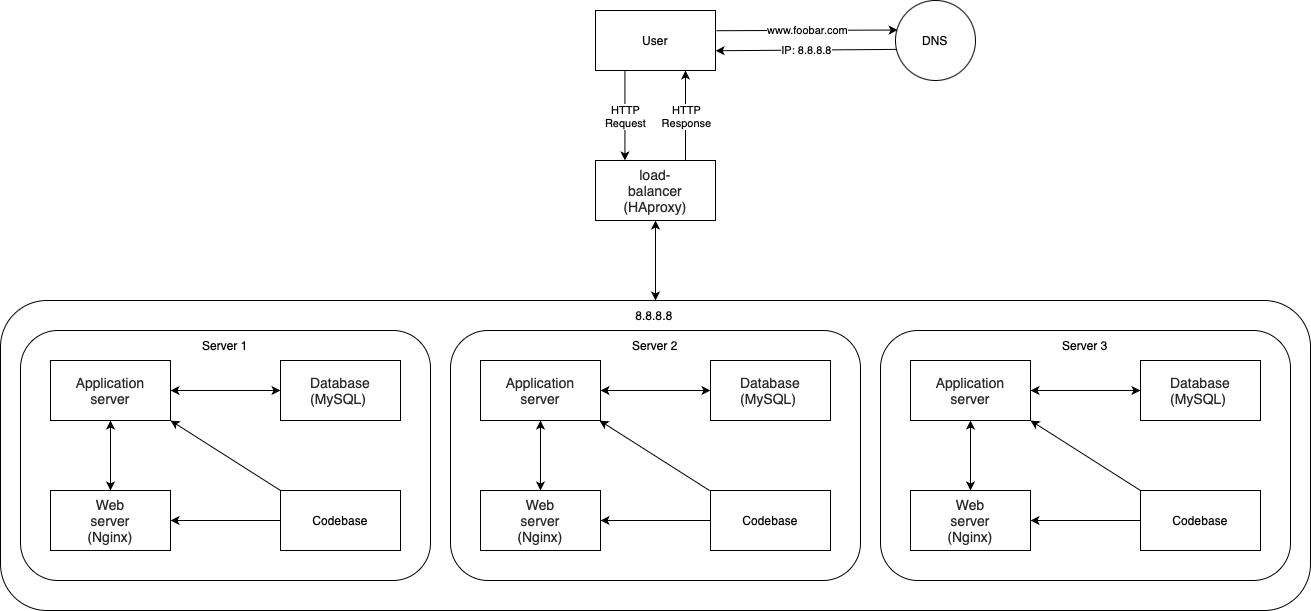

The diagram above was exported from draw.io. Its source (the exported page's mxGraphModel, read from the mxfile embedded in the PNG):
<mxGraphModel dx="2316" dy="814" grid="1" gridSize="10" guides="1" tooltips="1" connect="1" arrows="1" fold="1" page="1" pageScale="1" pageWidth="827" pageHeight="1169" math="0" shadow="0">
  <root>
    <mxCell id="0" />
    <mxCell id="1" parent="0" />
    <mxCell id="Ch9xuzGz4kyHkzF96-3E-3" value="" style="rounded=0;whiteSpace=wrap;html=1;" vertex="1" parent="1">
      <mxGeometry x="300" y="40" width="120" height="60" as="geometry" />
    </mxCell>
    <mxCell id="Ch9xuzGz4kyHkzF96-3E-6" value="User" style="text;html=1;align=center;verticalAlign=middle;whiteSpace=wrap;rounded=0;" vertex="1" parent="1">
      <mxGeometry x="330" y="55" width="60" height="30" as="geometry" />
    </mxCell>
    <mxCell id="Ch9xuzGz4kyHkzF96-3E-12" value="" style="ellipse;whiteSpace=wrap;html=1;aspect=fixed;" vertex="1" parent="1">
      <mxGeometry x="600" y="30" width="80" height="80" as="geometry" />
    </mxCell>
    <mxCell id="Ch9xuzGz4kyHkzF96-3E-13" value="DNS" style="text;html=1;align=center;verticalAlign=middle;whiteSpace=wrap;rounded=0;" vertex="1" parent="1">
      <mxGeometry x="610" y="55" width="60" height="30" as="geometry" />
    </mxCell>
    <mxCell id="Ch9xuzGz4kyHkzF96-3E-16" value="" style="endArrow=classic;html=1;rounded=0;exitX=1.007;exitY=0.337;exitDx=0;exitDy=0;exitPerimeter=0;entryX=0.027;entryY=0.369;entryDx=0;entryDy=0;entryPerimeter=0;" edge="1" parent="1" source="Ch9xuzGz4kyHkzF96-3E-3" target="Ch9xuzGz4kyHkzF96-3E-12">
      <mxGeometry relative="1" as="geometry">
        <mxPoint x="470" y="60" as="sourcePoint" />
        <mxPoint x="570" y="60" as="targetPoint" />
      </mxGeometry>
    </mxCell>
    <mxCell id="Ch9xuzGz4kyHkzF96-3E-17" value="www.foobar.com" style="edgeLabel;resizable=0;html=1;;align=center;verticalAlign=middle;" connectable="0" vertex="1" parent="Ch9xuzGz4kyHkzF96-3E-16">
      <mxGeometry relative="1" as="geometry" />
    </mxCell>
    <mxCell id="Ch9xuzGz4kyHkzF96-3E-19" value="" style="endArrow=classic;html=1;rounded=0;entryX=1.001;entryY=0.671;entryDx=0;entryDy=0;entryPerimeter=0;exitX=0.019;exitY=0.611;exitDx=0;exitDy=0;exitPerimeter=0;" edge="1" parent="1" source="Ch9xuzGz4kyHkzF96-3E-12" target="Ch9xuzGz4kyHkzF96-3E-3">
      <mxGeometry relative="1" as="geometry">
        <mxPoint x="420" y="200" as="sourcePoint" />
        <mxPoint x="520" y="200" as="targetPoint" />
      </mxGeometry>
    </mxCell>
    <mxCell id="Ch9xuzGz4kyHkzF96-3E-20" value="IP: 8.8.8.8" style="edgeLabel;resizable=0;html=1;;align=center;verticalAlign=middle;" connectable="0" vertex="1" parent="Ch9xuzGz4kyHkzF96-3E-19">
      <mxGeometry relative="1" as="geometry" />
    </mxCell>
    <mxCell id="Ch9xuzGz4kyHkzF96-3E-23" value="" style="endArrow=classic;html=1;rounded=0;exitX=0.5;exitY=1;exitDx=0;exitDy=0;" edge="1" parent="1">
      <mxGeometry relative="1" as="geometry">
        <mxPoint x="329.43" y="100" as="sourcePoint" />
        <mxPoint x="329.43" y="190" as="targetPoint" />
        <Array as="points">
          <mxPoint x="329.43" y="120" />
        </Array>
      </mxGeometry>
    </mxCell>
    <mxCell id="Ch9xuzGz4kyHkzF96-3E-24" value="&lt;div&gt;HTTP&lt;/div&gt;Request" style="edgeLabel;resizable=0;html=1;;align=center;verticalAlign=middle;" connectable="0" vertex="1" parent="Ch9xuzGz4kyHkzF96-3E-23">
      <mxGeometry relative="1" as="geometry" />
    </mxCell>
    <mxCell id="Ch9xuzGz4kyHkzF96-3E-43" value="" style="rounded=0;whiteSpace=wrap;html=1;" vertex="1" parent="1">
      <mxGeometry x="300" y="190" width="120" height="60" as="geometry" />
    </mxCell>
    <mxCell id="Ch9xuzGz4kyHkzF96-3E-45" value="" style="endArrow=classic;html=1;rounded=0;exitX=0.75;exitY=0;exitDx=0;exitDy=0;entryX=0.75;entryY=1;entryDx=0;entryDy=0;" edge="1" parent="1">
      <mxGeometry relative="1" as="geometry">
        <mxPoint x="390" y="190" as="sourcePoint" />
        <mxPoint x="390" y="100" as="targetPoint" />
      </mxGeometry>
    </mxCell>
    <mxCell id="Ch9xuzGz4kyHkzF96-3E-46" value="HTTP&lt;div&gt;Response&lt;/div&gt;" style="edgeLabel;resizable=0;html=1;;align=center;verticalAlign=middle;" connectable="0" vertex="1" parent="Ch9xuzGz4kyHkzF96-3E-45">
      <mxGeometry relative="1" as="geometry" />
    </mxCell>
    <mxCell id="Ch9xuzGz4kyHkzF96-3E-47" value="&lt;span style=&quot;caret-color: rgb(41, 39, 40); color: rgb(41, 39, 40); font-family: aktiv-grotesk, sans-serif; font-size: 14px; background-color: rgb(255, 255, 255);&quot;&gt;load-balancer (HAproxy)&lt;/span&gt;" style="text;html=1;align=center;verticalAlign=middle;whiteSpace=wrap;rounded=0;" vertex="1" parent="1">
      <mxGeometry x="330" y="205" width="60" height="30" as="geometry" />
    </mxCell>
    <mxCell id="Ch9xuzGz4kyHkzF96-3E-48" value="" style="rounded=1;whiteSpace=wrap;html=1;" vertex="1" parent="1">
      <mxGeometry x="-295" y="330" width="1310" height="310" as="geometry" />
    </mxCell>
    <mxCell id="Jfg73jXI8hI_WUn9DQPz-29" value="" style="rounded=1;whiteSpace=wrap;html=1;" vertex="1" parent="1">
      <mxGeometry x="155" y="360" width="410" height="250" as="geometry" />
    </mxCell>
    <mxCell id="Jfg73jXI8hI_WUn9DQPz-30" value="Server 2" style="text;html=1;align=center;verticalAlign=middle;whiteSpace=wrap;rounded=0;" vertex="1" parent="1">
      <mxGeometry x="330" y="360" width="60" height="30" as="geometry" />
    </mxCell>
    <mxCell id="Jfg73jXI8hI_WUn9DQPz-31" value="" style="rounded=0;whiteSpace=wrap;html=1;" vertex="1" parent="1">
      <mxGeometry x="185" y="390" width="120" height="60" as="geometry" />
    </mxCell>
    <mxCell id="Jfg73jXI8hI_WUn9DQPz-32" value="" style="rounded=0;whiteSpace=wrap;html=1;" vertex="1" parent="1">
      <mxGeometry x="415" y="390" width="120" height="60" as="geometry" />
    </mxCell>
    <mxCell id="Jfg73jXI8hI_WUn9DQPz-33" value="" style="rounded=0;whiteSpace=wrap;html=1;" vertex="1" parent="1">
      <mxGeometry x="185" y="520" width="120" height="60" as="geometry" />
    </mxCell>
    <mxCell id="Jfg73jXI8hI_WUn9DQPz-34" value="" style="rounded=0;whiteSpace=wrap;html=1;" vertex="1" parent="1">
      <mxGeometry x="415" y="520" width="120" height="60" as="geometry" />
    </mxCell>
    <mxCell id="Jfg73jXI8hI_WUn9DQPz-35" value="Codebase" style="text;html=1;align=center;verticalAlign=middle;whiteSpace=wrap;rounded=0;" vertex="1" parent="1">
      <mxGeometry x="445" y="535" width="60" height="30" as="geometry" />
    </mxCell>
    <mxCell id="Jfg73jXI8hI_WUn9DQPz-36" value="&lt;span style=&quot;caret-color: rgb(41, 39, 40); color: rgb(41, 39, 40); font-family: aktiv-grotesk, sans-serif; font-size: 14px; background-color: rgb(255, 255, 255);&quot;&gt;Web server (Nginx)&lt;/span&gt;" style="text;html=1;align=center;verticalAlign=middle;whiteSpace=wrap;rounded=0;" vertex="1" parent="1">
      <mxGeometry x="215" y="535" width="60" height="30" as="geometry" />
    </mxCell>
    <mxCell id="Jfg73jXI8hI_WUn9DQPz-37" value="&lt;span style=&quot;caret-color: rgb(41, 39, 40); color: rgb(41, 39, 40); font-family: aktiv-grotesk, sans-serif; font-size: 14px; background-color: rgb(255, 255, 255);&quot;&gt;Application server&lt;/span&gt;" style="text;html=1;align=center;verticalAlign=middle;whiteSpace=wrap;rounded=0;" vertex="1" parent="1">
      <mxGeometry x="215" y="405" width="60" height="30" as="geometry" />
    </mxCell>
    <mxCell id="Jfg73jXI8hI_WUn9DQPz-38" value="&lt;span style=&quot;caret-color: rgb(41, 39, 40); color: rgb(41, 39, 40); font-family: aktiv-grotesk, sans-serif; font-size: 14px; text-align: left; background-color: rgb(255, 255, 255);&quot;&gt;Database (MySQL)&lt;/span&gt;" style="text;html=1;align=center;verticalAlign=middle;whiteSpace=wrap;rounded=0;" vertex="1" parent="1">
      <mxGeometry x="445" y="405" width="60" height="30" as="geometry" />
    </mxCell>
    <mxCell id="Jfg73jXI8hI_WUn9DQPz-40" value="" style="endArrow=classic;startArrow=classic;html=1;rounded=0;entryX=0.5;entryY=0;entryDx=0;entryDy=0;exitX=0.5;exitY=1;exitDx=0;exitDy=0;" edge="1" source="Jfg73jXI8hI_WUn9DQPz-31" target="Jfg73jXI8hI_WUn9DQPz-33" parent="1">
      <mxGeometry width="50" height="50" relative="1" as="geometry">
        <mxPoint x="305" y="450" as="sourcePoint" />
        <mxPoint x="355" y="400" as="targetPoint" />
      </mxGeometry>
    </mxCell>
    <mxCell id="Jfg73jXI8hI_WUn9DQPz-41" value="" style="endArrow=classic;html=1;rounded=0;entryX=1;entryY=0.5;entryDx=0;entryDy=0;exitX=0;exitY=0.5;exitDx=0;exitDy=0;" edge="1" source="Jfg73jXI8hI_WUn9DQPz-34" target="Jfg73jXI8hI_WUn9DQPz-33" parent="1">
      <mxGeometry width="50" height="50" relative="1" as="geometry">
        <mxPoint x="305" y="450" as="sourcePoint" />
        <mxPoint x="355" y="400" as="targetPoint" />
      </mxGeometry>
    </mxCell>
    <mxCell id="Jfg73jXI8hI_WUn9DQPz-42" value="" style="endArrow=classic;startArrow=classic;html=1;rounded=0;exitX=1;exitY=0.5;exitDx=0;exitDy=0;entryX=0;entryY=0.5;entryDx=0;entryDy=0;" edge="1" source="Jfg73jXI8hI_WUn9DQPz-31" target="Jfg73jXI8hI_WUn9DQPz-32" parent="1">
      <mxGeometry width="50" height="50" relative="1" as="geometry">
        <mxPoint x="305" y="450" as="sourcePoint" />
        <mxPoint x="355" y="400" as="targetPoint" />
      </mxGeometry>
    </mxCell>
    <mxCell id="Jfg73jXI8hI_WUn9DQPz-43" value="" style="rounded=1;whiteSpace=wrap;html=1;" vertex="1" parent="1">
      <mxGeometry x="585" y="360" width="410" height="250" as="geometry" />
    </mxCell>
    <mxCell id="Jfg73jXI8hI_WUn9DQPz-44" value="Server 3" style="text;html=1;align=center;verticalAlign=middle;whiteSpace=wrap;rounded=0;" vertex="1" parent="1">
      <mxGeometry x="760" y="360" width="60" height="30" as="geometry" />
    </mxCell>
    <mxCell id="Jfg73jXI8hI_WUn9DQPz-45" value="" style="rounded=0;whiteSpace=wrap;html=1;" vertex="1" parent="1">
      <mxGeometry x="615" y="390" width="120" height="60" as="geometry" />
    </mxCell>
    <mxCell id="Jfg73jXI8hI_WUn9DQPz-46" value="" style="rounded=0;whiteSpace=wrap;html=1;" vertex="1" parent="1">
      <mxGeometry x="845" y="390" width="120" height="60" as="geometry" />
    </mxCell>
    <mxCell id="Jfg73jXI8hI_WUn9DQPz-47" value="" style="rounded=0;whiteSpace=wrap;html=1;" vertex="1" parent="1">
      <mxGeometry x="615" y="520" width="120" height="60" as="geometry" />
    </mxCell>
    <mxCell id="Jfg73jXI8hI_WUn9DQPz-48" value="" style="rounded=0;whiteSpace=wrap;html=1;" vertex="1" parent="1">
      <mxGeometry x="845" y="520" width="120" height="60" as="geometry" />
    </mxCell>
    <mxCell id="Jfg73jXI8hI_WUn9DQPz-49" value="Codebase" style="text;html=1;align=center;verticalAlign=middle;whiteSpace=wrap;rounded=0;" vertex="1" parent="1">
      <mxGeometry x="875" y="535" width="60" height="30" as="geometry" />
    </mxCell>
    <mxCell id="Jfg73jXI8hI_WUn9DQPz-50" value="&lt;span style=&quot;caret-color: rgb(41, 39, 40); color: rgb(41, 39, 40); font-family: aktiv-grotesk, sans-serif; font-size: 14px; background-color: rgb(255, 255, 255);&quot;&gt;Web server (Nginx)&lt;/span&gt;" style="text;html=1;align=center;verticalAlign=middle;whiteSpace=wrap;rounded=0;" vertex="1" parent="1">
      <mxGeometry x="645" y="535" width="60" height="30" as="geometry" />
    </mxCell>
    <mxCell id="Jfg73jXI8hI_WUn9DQPz-51" value="&lt;span style=&quot;caret-color: rgb(41, 39, 40); color: rgb(41, 39, 40); font-family: aktiv-grotesk, sans-serif; font-size: 14px; background-color: rgb(255, 255, 255);&quot;&gt;Application server&lt;/span&gt;" style="text;html=1;align=center;verticalAlign=middle;whiteSpace=wrap;rounded=0;" vertex="1" parent="1">
      <mxGeometry x="645" y="405" width="60" height="30" as="geometry" />
    </mxCell>
    <mxCell id="Jfg73jXI8hI_WUn9DQPz-52" value="&lt;span style=&quot;caret-color: rgb(41, 39, 40); color: rgb(41, 39, 40); font-family: aktiv-grotesk, sans-serif; font-size: 14px; text-align: left; background-color: rgb(255, 255, 255);&quot;&gt;Database (MySQL)&lt;/span&gt;" style="text;html=1;align=center;verticalAlign=middle;whiteSpace=wrap;rounded=0;" vertex="1" parent="1">
      <mxGeometry x="875" y="405" width="60" height="30" as="geometry" />
    </mxCell>
    <mxCell id="Jfg73jXI8hI_WUn9DQPz-54" value="" style="endArrow=classic;startArrow=classic;html=1;rounded=0;entryX=0.5;entryY=0;entryDx=0;entryDy=0;exitX=0.5;exitY=1;exitDx=0;exitDy=0;" edge="1" source="Jfg73jXI8hI_WUn9DQPz-45" target="Jfg73jXI8hI_WUn9DQPz-47" parent="1">
      <mxGeometry width="50" height="50" relative="1" as="geometry">
        <mxPoint x="735" y="450" as="sourcePoint" />
        <mxPoint x="785" y="400" as="targetPoint" />
      </mxGeometry>
    </mxCell>
    <mxCell id="Jfg73jXI8hI_WUn9DQPz-55" value="" style="endArrow=classic;html=1;rounded=0;entryX=1;entryY=0.5;entryDx=0;entryDy=0;exitX=0;exitY=0.5;exitDx=0;exitDy=0;" edge="1" source="Jfg73jXI8hI_WUn9DQPz-48" target="Jfg73jXI8hI_WUn9DQPz-47" parent="1">
      <mxGeometry width="50" height="50" relative="1" as="geometry">
        <mxPoint x="735" y="450" as="sourcePoint" />
        <mxPoint x="785" y="400" as="targetPoint" />
      </mxGeometry>
    </mxCell>
    <mxCell id="Jfg73jXI8hI_WUn9DQPz-56" value="" style="endArrow=classic;startArrow=classic;html=1;rounded=0;exitX=1;exitY=0.5;exitDx=0;exitDy=0;entryX=0;entryY=0.5;entryDx=0;entryDy=0;" edge="1" source="Jfg73jXI8hI_WUn9DQPz-45" target="Jfg73jXI8hI_WUn9DQPz-46" parent="1">
      <mxGeometry width="50" height="50" relative="1" as="geometry">
        <mxPoint x="735" y="450" as="sourcePoint" />
        <mxPoint x="785" y="400" as="targetPoint" />
      </mxGeometry>
    </mxCell>
    <mxCell id="Jfg73jXI8hI_WUn9DQPz-58" value="" style="rounded=1;whiteSpace=wrap;html=1;" vertex="1" parent="1">
      <mxGeometry x="-275" y="360" width="410" height="250" as="geometry" />
    </mxCell>
    <mxCell id="Jfg73jXI8hI_WUn9DQPz-59" value="Server 1" style="text;html=1;align=center;verticalAlign=middle;whiteSpace=wrap;rounded=0;" vertex="1" parent="1">
      <mxGeometry x="-100" y="360" width="60" height="30" as="geometry" />
    </mxCell>
    <mxCell id="Jfg73jXI8hI_WUn9DQPz-60" value="" style="rounded=0;whiteSpace=wrap;html=1;" vertex="1" parent="1">
      <mxGeometry x="-245" y="390" width="120" height="60" as="geometry" />
    </mxCell>
    <mxCell id="Jfg73jXI8hI_WUn9DQPz-61" value="" style="rounded=0;whiteSpace=wrap;html=1;" vertex="1" parent="1">
      <mxGeometry x="-15" y="390" width="120" height="60" as="geometry" />
    </mxCell>
    <mxCell id="Jfg73jXI8hI_WUn9DQPz-62" value="" style="rounded=0;whiteSpace=wrap;html=1;" vertex="1" parent="1">
      <mxGeometry x="-245" y="520" width="120" height="60" as="geometry" />
    </mxCell>
    <mxCell id="Jfg73jXI8hI_WUn9DQPz-63" value="" style="rounded=0;whiteSpace=wrap;html=1;" vertex="1" parent="1">
      <mxGeometry x="-15" y="520" width="120" height="60" as="geometry" />
    </mxCell>
    <mxCell id="Jfg73jXI8hI_WUn9DQPz-64" value="Codebase" style="text;html=1;align=center;verticalAlign=middle;whiteSpace=wrap;rounded=0;" vertex="1" parent="1">
      <mxGeometry x="15" y="535" width="60" height="30" as="geometry" />
    </mxCell>
    <mxCell id="Jfg73jXI8hI_WUn9DQPz-65" value="&lt;span style=&quot;caret-color: rgb(41, 39, 40); color: rgb(41, 39, 40); font-family: aktiv-grotesk, sans-serif; font-size: 14px; background-color: rgb(255, 255, 255);&quot;&gt;Web server (Nginx)&lt;/span&gt;" style="text;html=1;align=center;verticalAlign=middle;whiteSpace=wrap;rounded=0;" vertex="1" parent="1">
      <mxGeometry x="-215" y="535" width="60" height="30" as="geometry" />
    </mxCell>
    <mxCell id="Jfg73jXI8hI_WUn9DQPz-66" value="&lt;span style=&quot;caret-color: rgb(41, 39, 40); color: rgb(41, 39, 40); font-family: aktiv-grotesk, sans-serif; font-size: 14px; background-color: rgb(255, 255, 255);&quot;&gt;Application server&lt;/span&gt;" style="text;html=1;align=center;verticalAlign=middle;whiteSpace=wrap;rounded=0;" vertex="1" parent="1">
      <mxGeometry x="-215" y="405" width="60" height="30" as="geometry" />
    </mxCell>
    <mxCell id="Jfg73jXI8hI_WUn9DQPz-67" value="&lt;span style=&quot;caret-color: rgb(41, 39, 40); color: rgb(41, 39, 40); font-family: aktiv-grotesk, sans-serif; font-size: 14px; text-align: left; background-color: rgb(255, 255, 255);&quot;&gt;Database (MySQL)&lt;/span&gt;" style="text;html=1;align=center;verticalAlign=middle;whiteSpace=wrap;rounded=0;" vertex="1" parent="1">
      <mxGeometry x="15" y="405" width="60" height="30" as="geometry" />
    </mxCell>
    <mxCell id="Jfg73jXI8hI_WUn9DQPz-69" value="" style="endArrow=classic;startArrow=classic;html=1;rounded=0;entryX=0.5;entryY=0;entryDx=0;entryDy=0;exitX=0.5;exitY=1;exitDx=0;exitDy=0;" edge="1" source="Jfg73jXI8hI_WUn9DQPz-60" target="Jfg73jXI8hI_WUn9DQPz-62" parent="1">
      <mxGeometry width="50" height="50" relative="1" as="geometry">
        <mxPoint x="-125" y="450" as="sourcePoint" />
        <mxPoint x="-75" y="400" as="targetPoint" />
      </mxGeometry>
    </mxCell>
    <mxCell id="Jfg73jXI8hI_WUn9DQPz-70" value="" style="endArrow=classic;html=1;rounded=0;entryX=1;entryY=0.5;entryDx=0;entryDy=0;exitX=0;exitY=0.5;exitDx=0;exitDy=0;" edge="1" source="Jfg73jXI8hI_WUn9DQPz-63" target="Jfg73jXI8hI_WUn9DQPz-62" parent="1">
      <mxGeometry width="50" height="50" relative="1" as="geometry">
        <mxPoint x="-125" y="450" as="sourcePoint" />
        <mxPoint x="-75" y="400" as="targetPoint" />
      </mxGeometry>
    </mxCell>
    <mxCell id="Jfg73jXI8hI_WUn9DQPz-71" value="" style="endArrow=classic;startArrow=classic;html=1;rounded=0;exitX=1;exitY=0.5;exitDx=0;exitDy=0;entryX=0;entryY=0.5;entryDx=0;entryDy=0;" edge="1" source="Jfg73jXI8hI_WUn9DQPz-60" target="Jfg73jXI8hI_WUn9DQPz-61" parent="1">
      <mxGeometry width="50" height="50" relative="1" as="geometry">
        <mxPoint x="-125" y="450" as="sourcePoint" />
        <mxPoint x="-75" y="400" as="targetPoint" />
      </mxGeometry>
    </mxCell>
    <mxCell id="Jfg73jXI8hI_WUn9DQPz-73" value="8.8.8.8" style="text;html=1;align=center;verticalAlign=middle;whiteSpace=wrap;rounded=0;" vertex="1" parent="1">
      <mxGeometry x="329" y="330" width="60" height="30" as="geometry" />
    </mxCell>
    <mxCell id="Jfg73jXI8hI_WUn9DQPz-75" value="" style="endArrow=classic;startArrow=classic;html=1;rounded=0;entryX=0.5;entryY=1;entryDx=0;entryDy=0;exitX=0.5;exitY=0;exitDx=0;exitDy=0;" edge="1" parent="1" source="Ch9xuzGz4kyHkzF96-3E-48" target="Ch9xuzGz4kyHkzF96-3E-43">
      <mxGeometry width="50" height="50" relative="1" as="geometry">
        <mxPoint x="460" y="330" as="sourcePoint" />
        <mxPoint x="510" y="280" as="targetPoint" />
      </mxGeometry>
    </mxCell>
    <mxCell id="Jfg73jXI8hI_WUn9DQPz-76" value="" style="endArrow=classic;html=1;rounded=0;exitX=0;exitY=0;exitDx=0;exitDy=0;entryX=1;entryY=1;entryDx=0;entryDy=0;" edge="1" parent="1" source="Jfg73jXI8hI_WUn9DQPz-63" target="Jfg73jXI8hI_WUn9DQPz-60">
      <mxGeometry width="50" height="50" relative="1" as="geometry">
        <mxPoint x="330" y="390" as="sourcePoint" />
        <mxPoint x="380" y="340" as="targetPoint" />
      </mxGeometry>
    </mxCell>
    <mxCell id="Jfg73jXI8hI_WUn9DQPz-77" value="" style="endArrow=classic;html=1;rounded=0;exitX=0;exitY=0;exitDx=0;exitDy=0;entryX=1;entryY=1;entryDx=0;entryDy=0;" edge="1" parent="1">
      <mxGeometry width="50" height="50" relative="1" as="geometry">
        <mxPoint x="414" y="520" as="sourcePoint" />
        <mxPoint x="304" y="450" as="targetPoint" />
      </mxGeometry>
    </mxCell>
    <mxCell id="Jfg73jXI8hI_WUn9DQPz-79" value="" style="endArrow=classic;html=1;rounded=0;exitX=0;exitY=0;exitDx=0;exitDy=0;entryX=1;entryY=1;entryDx=0;entryDy=0;" edge="1" parent="1">
      <mxGeometry width="50" height="50" relative="1" as="geometry">
        <mxPoint x="845" y="520" as="sourcePoint" />
        <mxPoint x="735" y="450" as="targetPoint" />
      </mxGeometry>
    </mxCell>
  </root>
</mxGraphModel>